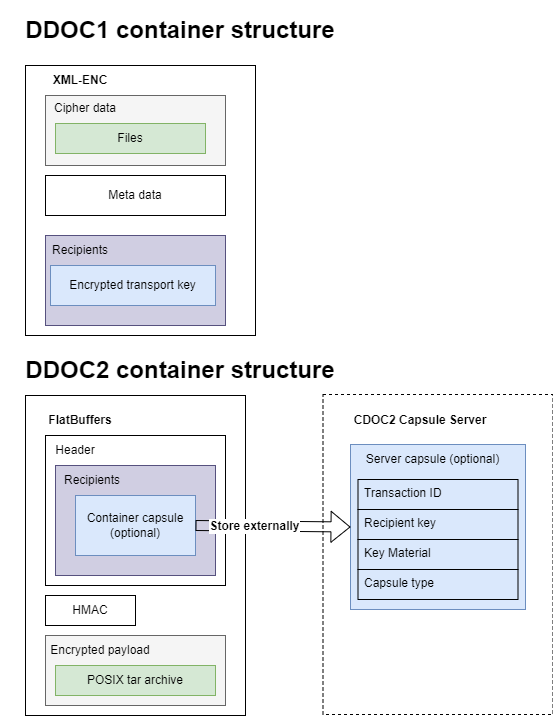

The diagram above was exported from draw.io. Its source (the exported page's mxGraphModel, read from the mxfile embedded in the PNG):
<mxGraphModel dx="1050" dy="725" grid="1" gridSize="10" guides="1" tooltips="1" connect="1" arrows="1" fold="1" page="1" pageScale="1" pageWidth="850" pageHeight="1100" math="0" shadow="0">
  <root>
    <mxCell id="0" />
    <mxCell id="1" parent="0" />
    <mxCell id="lnzRg0Xmsr_FLdrxw7Dv-1" value="" style="rounded=0;whiteSpace=wrap;html=1;" vertex="1" parent="1">
      <mxGeometry x="80" y="70" width="230" height="270" as="geometry" />
    </mxCell>
    <mxCell id="lnzRg0Xmsr_FLdrxw7Dv-2" value="&lt;b&gt;XML-ENC&lt;/b&gt;" style="text;html=1;align=center;verticalAlign=middle;whiteSpace=wrap;rounded=0;" vertex="1" parent="1">
      <mxGeometry x="90" y="70" width="90" height="30" as="geometry" />
    </mxCell>
    <mxCell id="lnzRg0Xmsr_FLdrxw7Dv-4" value="" style="rounded=0;whiteSpace=wrap;html=1;fillColor=#f5f5f5;fontColor=#333333;strokeColor=#666666;" vertex="1" parent="1">
      <mxGeometry x="100" y="100" width="180" height="70" as="geometry" />
    </mxCell>
    <mxCell id="lnzRg0Xmsr_FLdrxw7Dv-11" value="&lt;h1&gt;DDOC1 container structure&lt;/h1&gt;" style="text;html=1;align=center;verticalAlign=middle;whiteSpace=wrap;rounded=0;" vertex="1" parent="1">
      <mxGeometry x="55" y="20" width="360" height="30" as="geometry" />
    </mxCell>
    <mxCell id="lnzRg0Xmsr_FLdrxw7Dv-12" value="&lt;h1&gt;DDOC2 container structure&lt;/h1&gt;" style="text;html=1;align=center;verticalAlign=middle;whiteSpace=wrap;rounded=0;" vertex="1" parent="1">
      <mxGeometry x="55" y="360" width="360" height="30" as="geometry" />
    </mxCell>
    <mxCell id="lnzRg0Xmsr_FLdrxw7Dv-13" value="" style="rounded=0;whiteSpace=wrap;html=1;" vertex="1" parent="1">
      <mxGeometry x="80" y="400" width="220" height="320" as="geometry" />
    </mxCell>
    <mxCell id="lnzRg0Xmsr_FLdrxw7Dv-14" value="&lt;b&gt;FlatBuffers&lt;/b&gt;" style="text;html=1;align=center;verticalAlign=middle;whiteSpace=wrap;rounded=0;" vertex="1" parent="1">
      <mxGeometry x="90" y="410" width="90" height="30" as="geometry" />
    </mxCell>
    <mxCell id="lnzRg0Xmsr_FLdrxw7Dv-15" value="" style="rounded=0;whiteSpace=wrap;html=1;" vertex="1" parent="1">
      <mxGeometry x="100" y="440" width="180" height="150" as="geometry" />
    </mxCell>
    <mxCell id="lnzRg0Xmsr_FLdrxw7Dv-16" value="Header" style="text;html=1;align=center;verticalAlign=middle;whiteSpace=wrap;rounded=0;" vertex="1" parent="1">
      <mxGeometry x="100" y="440" width="60" height="30" as="geometry" />
    </mxCell>
    <mxCell id="lnzRg0Xmsr_FLdrxw7Dv-17" value="" style="rounded=0;whiteSpace=wrap;html=1;fillColor=#f5f5f5;fontColor=#333333;strokeColor=#666666;" vertex="1" parent="1">
      <mxGeometry x="100" y="640" width="180" height="70" as="geometry" />
    </mxCell>
    <mxCell id="lnzRg0Xmsr_FLdrxw7Dv-19" value="" style="rounded=0;whiteSpace=wrap;html=1;fillColor=#d0cee2;strokeColor=#56517e;" vertex="1" parent="1">
      <mxGeometry x="110" y="470" width="160" height="110" as="geometry" />
    </mxCell>
    <mxCell id="lnzRg0Xmsr_FLdrxw7Dv-20" value="Recipients" style="text;html=1;align=center;verticalAlign=middle;whiteSpace=wrap;rounded=0;" vertex="1" parent="1">
      <mxGeometry x="117" y="470" width="60" height="30" as="geometry" />
    </mxCell>
    <mxCell id="lnzRg0Xmsr_FLdrxw7Dv-21" value="HMAC" style="rounded=0;whiteSpace=wrap;html=1;" vertex="1" parent="1">
      <mxGeometry x="100" y="600" width="90" height="30" as="geometry" />
    </mxCell>
    <mxCell id="lnzRg0Xmsr_FLdrxw7Dv-22" value="Container capsule&lt;br&gt;(optional)" style="rounded=0;whiteSpace=wrap;html=1;fillColor=#dae8fc;strokeColor=#6c8ebf;" vertex="1" parent="1">
      <mxGeometry x="130" y="500" width="120" height="60" as="geometry" />
    </mxCell>
    <mxCell id="lnzRg0Xmsr_FLdrxw7Dv-23" value="" style="rounded=0;whiteSpace=wrap;html=1;dashed=1;" vertex="1" parent="1">
      <mxGeometry x="377.5" y="399" width="230" height="320" as="geometry" />
    </mxCell>
    <mxCell id="lnzRg0Xmsr_FLdrxw7Dv-24" value="&lt;b&gt;CDOC2 Capsule Server&lt;/b&gt;" style="text;html=1;align=center;verticalAlign=middle;whiteSpace=wrap;rounded=0;" vertex="1" parent="1">
      <mxGeometry x="405" y="410" width="140" height="30" as="geometry" />
    </mxCell>
    <mxCell id="lnzRg0Xmsr_FLdrxw7Dv-26" value="" style="rounded=0;whiteSpace=wrap;html=1;fillColor=#dae8fc;strokeColor=#6c8ebf;" vertex="1" parent="1">
      <mxGeometry x="405" y="449" width="175" height="165" as="geometry" />
    </mxCell>
    <mxCell id="lnzRg0Xmsr_FLdrxw7Dv-25" value="" style="shape=flexArrow;endArrow=classic;html=1;rounded=0;exitX=1;exitY=0.5;exitDx=0;exitDy=0;entryX=0;entryY=0.5;entryDx=0;entryDy=0;" edge="1" parent="1" source="lnzRg0Xmsr_FLdrxw7Dv-22" target="lnzRg0Xmsr_FLdrxw7Dv-26">
      <mxGeometry width="50" height="50" relative="1" as="geometry">
        <mxPoint x="340" y="550" as="sourcePoint" />
        <mxPoint x="390" y="500" as="targetPoint" />
      </mxGeometry>
    </mxCell>
    <mxCell id="lnzRg0Xmsr_FLdrxw7Dv-27" value="&lt;font style=&quot;font-size: 12px;&quot;&gt;&lt;b&gt;Store externally&lt;/b&gt;&lt;/font&gt;" style="edgeLabel;html=1;align=center;verticalAlign=middle;resizable=0;points=[];" vertex="1" connectable="0" parent="lnzRg0Xmsr_FLdrxw7Dv-25">
      <mxGeometry x="-0.2413" relative="1" as="geometry">
        <mxPoint as="offset" />
      </mxGeometry>
    </mxCell>
    <mxCell id="lnzRg0Xmsr_FLdrxw7Dv-30" value="Server capsule (optional)" style="text;html=1;align=center;verticalAlign=middle;whiteSpace=wrap;rounded=0;" vertex="1" parent="1">
      <mxGeometry x="405" y="449" width="165" height="30" as="geometry" />
    </mxCell>
    <mxCell id="R3jWyISNJ_EBv3BWDTUM-1" value="Transaction ID" style="text;strokeColor=default;fillColor=none;spacingLeft=4;spacingRight=4;overflow=hidden;rotatable=0;points=[[0,0.5],[1,0.5]];portConstraint=eastwest;fontSize=12;whiteSpace=wrap;html=1;" vertex="1" parent="1">
      <mxGeometry x="412.5" y="484" width="160" height="30" as="geometry" />
    </mxCell>
    <mxCell id="R3jWyISNJ_EBv3BWDTUM-2" value="Recipient key" style="text;strokeColor=default;fillColor=none;spacingLeft=4;spacingRight=4;overflow=hidden;rotatable=0;points=[[0,0.5],[1,0.5]];portConstraint=eastwest;fontSize=12;whiteSpace=wrap;html=1;" vertex="1" parent="1">
      <mxGeometry x="412.5" y="514" width="160" height="30" as="geometry" />
    </mxCell>
    <mxCell id="R3jWyISNJ_EBv3BWDTUM-3" value="Key Material" style="text;strokeColor=default;fillColor=none;spacingLeft=4;spacingRight=4;overflow=hidden;rotatable=0;points=[[0,0.5],[1,0.5]];portConstraint=eastwest;fontSize=12;whiteSpace=wrap;html=1;" vertex="1" parent="1">
      <mxGeometry x="412.5" y="544" width="160" height="30" as="geometry" />
    </mxCell>
    <mxCell id="R3jWyISNJ_EBv3BWDTUM-4" value="Capsule type" style="text;strokeColor=default;fillColor=none;spacingLeft=4;spacingRight=4;overflow=hidden;rotatable=0;points=[[0,0.5],[1,0.5]];portConstraint=eastwest;fontSize=12;whiteSpace=wrap;html=1;" vertex="1" parent="1">
      <mxGeometry x="412.5" y="574" width="160" height="30" as="geometry" />
    </mxCell>
    <mxCell id="R3jWyISNJ_EBv3BWDTUM-5" value="Encrypted payload" style="text;html=1;align=center;verticalAlign=middle;whiteSpace=wrap;rounded=0;" vertex="1" parent="1">
      <mxGeometry x="100" y="640" width="110" height="30" as="geometry" />
    </mxCell>
    <mxCell id="R3jWyISNJ_EBv3BWDTUM-6" value="POSIX tar archive" style="rounded=0;whiteSpace=wrap;html=1;fillColor=#d5e8d4;strokeColor=#82b366;" vertex="1" parent="1">
      <mxGeometry x="110" y="670" width="160" height="30" as="geometry" />
    </mxCell>
    <mxCell id="R3jWyISNJ_EBv3BWDTUM-7" value="Cipher data" style="text;html=1;align=center;verticalAlign=middle;whiteSpace=wrap;rounded=0;" vertex="1" parent="1">
      <mxGeometry x="100" y="98" width="80" height="30" as="geometry" />
    </mxCell>
    <mxCell id="R3jWyISNJ_EBv3BWDTUM-9" value="Files" style="rounded=0;whiteSpace=wrap;html=1;fillColor=#d5e8d4;strokeColor=#82b366;" vertex="1" parent="1">
      <mxGeometry x="110" y="128" width="150" height="30" as="geometry" />
    </mxCell>
    <mxCell id="R3jWyISNJ_EBv3BWDTUM-10" value="" style="rounded=0;whiteSpace=wrap;html=1;fillColor=#d0cee2;strokeColor=#56517e;" vertex="1" parent="1">
      <mxGeometry x="100" y="240" width="180" height="90" as="geometry" />
    </mxCell>
    <mxCell id="R3jWyISNJ_EBv3BWDTUM-11" value="Recipients" style="text;html=1;align=center;verticalAlign=middle;whiteSpace=wrap;rounded=0;" vertex="1" parent="1">
      <mxGeometry x="105" y="240" width="60" height="30" as="geometry" />
    </mxCell>
    <mxCell id="R3jWyISNJ_EBv3BWDTUM-12" value="Encrypted transport key" style="rounded=0;whiteSpace=wrap;html=1;fillColor=#dae8fc;strokeColor=#6c8ebf;" vertex="1" parent="1">
      <mxGeometry x="105" y="270" width="165" height="40" as="geometry" />
    </mxCell>
    <mxCell id="R3jWyISNJ_EBv3BWDTUM-13" value="Meta data" style="rounded=0;whiteSpace=wrap;html=1;" vertex="1" parent="1">
      <mxGeometry x="100" y="180" width="180" height="40" as="geometry" />
    </mxCell>
  </root>
</mxGraphModel>